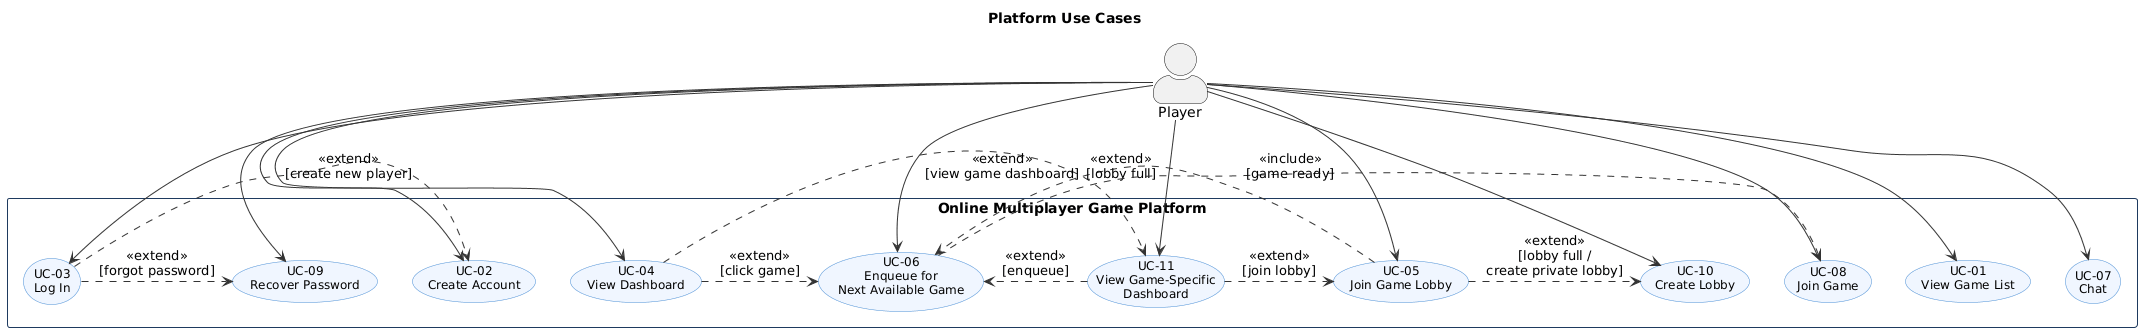

The diagram above was rendered by PlantUML. Its source (embedded in the PNG):
@startuml
title Platform Use Cases

skinparam actorStyle awesome
skinparam usecaseBorderColor #4A90D9
skinparam usecaseBackgroundColor #F0F6FF
skinparam usecaseFontSize 12
skinparam arrowColor #333333
skinparam packageBorderColor #1E3A5F
skinparam packageBackgroundColor #FAFAFA

actor Player

rectangle "Online Multiplayer Game Platform" {

  ' ── Account & Auth ──────────────────────
  usecase "UC-02\nCreate Account" as UC02
  usecase "UC-03\nLog In" as UC03
  usecase "UC-09\nRecover Password" as UC09

  ' ── Navigation ──────────────────────────
  usecase "UC-01\nView Game List" as UC01
  usecase "UC-04\nView Dashboard" as UC04
  usecase "UC-11\nView Game-Specific\nDashboard" as UC11

  ' ── Lobby & Matchmaking ─────────────────
  usecase "UC-05\nJoin Game Lobby" as UC05
  usecase "UC-06\nEnqueue for\nNext Available Game" as UC06
  usecase "UC-10\nCreate Lobby" as UC10

  ' ── In-Session ──────────────────────────
  usecase "UC-07\nChat" as UC07
  usecase "UC-08\nJoin Game" as UC08
}

' ── Player associations ─────────────────────
Player --> UC01
Player --> UC02
Player --> UC03
Player --> UC04
Player --> UC05
Player --> UC06
Player --> UC07
Player --> UC08
Player --> UC09
Player --> UC10
Player --> UC11

' ── Include / Extend relationships ──────────
UC03 .> UC09 : <<extend>>\n[forgot password]
UC03 .> UC02 : <<extend>>\n[create new player]

UC04 .> UC06 : <<extend>>\n[click game]
UC04 .> UC11 : <<extend>>\n[view game dashboard]

UC05 .> UC10 : <<extend>>\n[lobby full /\ncreate private lobby]
UC05 .> UC06 : <<extend>>\n[lobby full]

UC11 .> UC06 : <<extend>>\n[enqueue]
UC11 .> UC05 : <<extend>>\n[join lobby]

UC06 .> UC08 : <<include>>\n[game ready]
@enduml